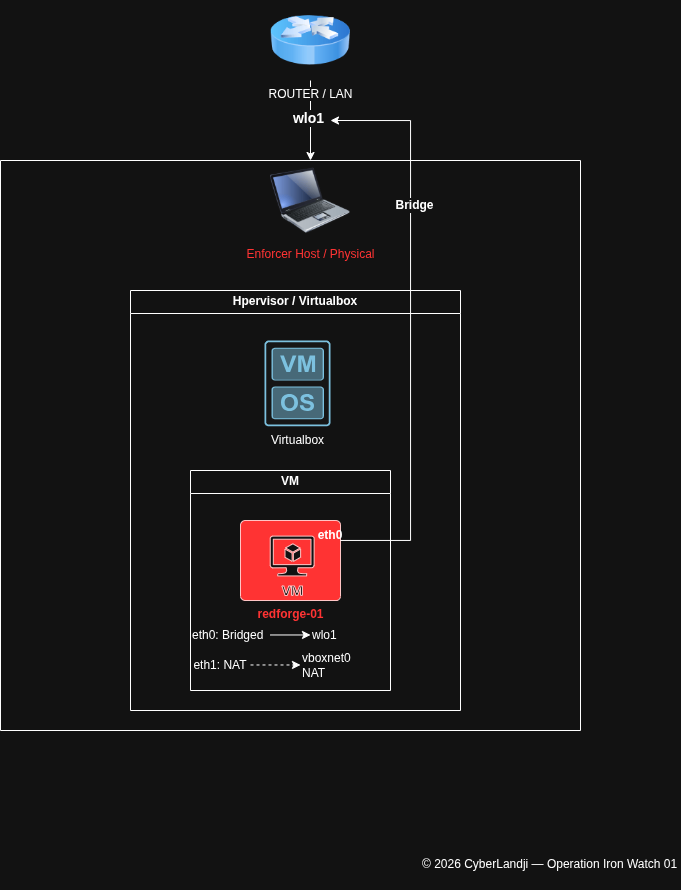

The diagram above was exported from draw.io. Its source (the exported page's mxGraphModel, read from the mxfile embedded in the PNG):
<mxGraphModel dx="1501" dy="827" grid="1" gridSize="10" guides="1" tooltips="1" connect="1" arrows="1" fold="1" page="1" pageScale="1" pageWidth="827" pageHeight="1169" math="0" shadow="0">
  <root>
    <mxCell id="0" />
    <mxCell id="1" parent="0" />
    <mxCell id="loD7v9FYnOWv9vj3BSEU-5" edge="1" parent="1" source="loD7v9FYnOWv9vj3BSEU-1" style="edgeStyle=orthogonalEdgeStyle;rounded=0;orthogonalLoop=1;jettySize=auto;html=1;exitX=0.5;exitY=1;exitDx=0;exitDy=0;" target="loD7v9FYnOWv9vj3BSEU-2">
      <mxGeometry relative="1" as="geometry" />
    </mxCell>
    <mxCell id="loD7v9FYnOWv9vj3BSEU-6" connectable="0" parent="loD7v9FYnOWv9vj3BSEU-5" style="edgeLabel;html=1;align=center;verticalAlign=middle;resizable=0;points=[];fontStyle=1;fontSize=14;" value="wlo1" vertex="1">
      <mxGeometry relative="1" x="-0.05" y="-3" as="geometry">
        <mxPoint as="offset" />
      </mxGeometry>
    </mxCell>
    <mxCell id="loD7v9FYnOWv9vj3BSEU-1" parent="1" style="image;html=1;image=img/lib/clip_art/networking/Router_Icon_128x128.png" value="ROUTER / LAN" vertex="1">
      <mxGeometry height="80" width="80" x="350" y="70" as="geometry" />
    </mxCell>
    <mxCell id="loD7v9FYnOWv9vj3BSEU-2" parent="1" style="image;html=1;image=img/lib/clip_art/computers/Laptop_128x128.png" value="&lt;font style=&quot;color: light-dark(rgb(0, 0, 0), rgb(255, 51, 51));&quot;&gt;Enforcer Host / Physical&lt;/font&gt;" vertex="1">
      <mxGeometry height="80" width="80" x="350" y="230" as="geometry" />
    </mxCell>
    <mxCell id="loD7v9FYnOWv9vj3BSEU-3" parent="1" style="swimlane;whiteSpace=wrap;html=1;" value="Hpervisor / Virtualbox" vertex="1">
      <mxGeometry height="420" width="330" x="210" y="360" as="geometry" />
    </mxCell>
    <mxCell id="rHlV9g-b2s6Qh2UC84KS-4" parent="loD7v9FYnOWv9vj3BSEU-3" style="swimlane;whiteSpace=wrap;html=1;" value="VM" vertex="1">
      <mxGeometry height="220" width="200" x="60" y="180" as="geometry" />
    </mxCell>
    <mxCell id="rHlV9g-b2s6Qh2UC84KS-5" parent="rHlV9g-b2s6Qh2UC84KS-4" style="verticalLabelPosition=bottom;html=1;verticalAlign=top;align=center;strokeColor=#6F0000;fillColor=light-dark(#A20025,#FF3333);shape=mxgraph.azure.virtual_machine;fontColor=#ffffff;" value="&lt;font style=&quot;color: light-dark(rgb(0, 0, 0), rgb(255, 51, 51));&quot;&gt;&lt;b style=&quot;&quot;&gt;redforge-01&lt;/b&gt;&lt;/font&gt;" vertex="1">
      <mxGeometry height="80" width="100" x="50" y="50" as="geometry" />
    </mxCell>
    <mxCell id="rHlV9g-b2s6Qh2UC84KS-21" parent="rHlV9g-b2s6Qh2UC84KS-4" style="text;html=1;whiteSpace=wrap;strokeColor=none;fillColor=none;align=center;verticalAlign=middle;rounded=0;" value="&lt;b&gt;eth0&lt;/b&gt;" vertex="1">
      <mxGeometry height="30" width="60" x="110" y="50" as="geometry" />
    </mxCell>
    <mxCell id="rHlV9g-b2s6Qh2UC84KS-6" parent="loD7v9FYnOWv9vj3BSEU-3" style="sketch=0;points=[[0.015,0.015,0],[0.985,0.015,0],[0.985,0.985,0],[0.015,0.985,0],[0.25,0,0],[0.5,0,0],[0.75,0,0],[1,0.25,0],[1,0.5,0],[1,0.75,0],[0.75,1,0],[0.5,1,0],[0.25,1,0],[0,0.75,0],[0,0.5,0],[0,0.25,0]];verticalLabelPosition=bottom;html=1;verticalAlign=top;aspect=fixed;align=center;pointerEvents=1;shape=mxgraph.cisco19.rect;prIcon=hypervisor;fillColor=#FAFAFA;strokeColor=#005073;" value="Virtualbox" vertex="1">
      <mxGeometry height="85.8" width="66" x="134" y="50" as="geometry" />
    </mxCell>
    <mxCell id="rHlV9g-b2s6Qh2UC84KS-1" parent="1" style="text;whiteSpace=wrap;html=1;" value="© 2026 CyberLandji — Operation Iron Watch 01" vertex="1">
      <mxGeometry height="40" width="260" x="500" y="920" as="geometry" />
    </mxCell>
    <mxCell id="rHlV9g-b2s6Qh2UC84KS-7" parent="1" style="swimlane;startSize=0;" value="" vertex="1">
      <mxGeometry height="570" width="580" x="80" y="230" as="geometry" />
    </mxCell>
    <mxCell id="rHlV9g-b2s6Qh2UC84KS-8" parent="rHlV9g-b2s6Qh2UC84KS-7" style="text;html=1;whiteSpace=wrap;strokeColor=none;fillColor=none;align=left;verticalAlign=middle;rounded=0;" value="eth0: Bridged" vertex="1">
      <mxGeometry height="30" width="80" x="190" y="460" as="geometry" />
    </mxCell>
    <mxCell id="rHlV9g-b2s6Qh2UC84KS-12" edge="1" parent="rHlV9g-b2s6Qh2UC84KS-7" style="endArrow=classic;html=1;rounded=0;" value="">
      <mxGeometry height="50" relative="1" width="50" as="geometry">
        <mxPoint x="270" y="474.47" as="sourcePoint" />
        <mxPoint x="310" y="474.47" as="targetPoint" />
      </mxGeometry>
    </mxCell>
    <mxCell id="rHlV9g-b2s6Qh2UC84KS-13" parent="rHlV9g-b2s6Qh2UC84KS-7" style="text;html=1;whiteSpace=wrap;strokeColor=none;fillColor=none;align=left;verticalAlign=middle;rounded=0;" value="wlo1" vertex="1">
      <mxGeometry height="30" width="60" x="310" y="460" as="geometry" />
    </mxCell>
    <mxCell id="rHlV9g-b2s6Qh2UC84KS-14" parent="rHlV9g-b2s6Qh2UC84KS-7" style="text;html=1;whiteSpace=wrap;strokeColor=none;fillColor=none;align=center;verticalAlign=middle;rounded=0;" value="eth1: NAT" vertex="1">
      <mxGeometry height="30" width="60" x="190" y="490" as="geometry" />
    </mxCell>
    <mxCell id="rHlV9g-b2s6Qh2UC84KS-15" edge="1" parent="rHlV9g-b2s6Qh2UC84KS-7" style="endArrow=classic;html=1;rounded=0;dashed=1;" value="">
      <mxGeometry height="50" relative="1" width="50" as="geometry">
        <mxPoint x="250" y="504.47" as="sourcePoint" />
        <mxPoint x="300" y="504.47" as="targetPoint" />
      </mxGeometry>
    </mxCell>
    <mxCell id="rHlV9g-b2s6Qh2UC84KS-17" parent="rHlV9g-b2s6Qh2UC84KS-7" style="text;html=1;whiteSpace=wrap;strokeColor=none;fillColor=none;align=left;verticalAlign=middle;rounded=0;" value="vboxnet0&amp;nbsp;&lt;div&gt;NAT&lt;/div&gt;" vertex="1">
      <mxGeometry height="30" width="90" x="300" y="490" as="geometry" />
    </mxCell>
    <mxCell id="rHlV9g-b2s6Qh2UC84KS-18" edge="1" parent="1" source="rHlV9g-b2s6Qh2UC84KS-5" style="edgeStyle=orthogonalEdgeStyle;rounded=0;orthogonalLoop=1;jettySize=auto;html=1;">
      <mxGeometry relative="1" as="geometry">
        <Array as="points">
          <mxPoint x="490" y="610" />
          <mxPoint x="490" y="190" />
        </Array>
        <mxPoint x="420" y="610" as="sourcePoint" />
        <mxPoint x="410" y="190" as="targetPoint" />
      </mxGeometry>
    </mxCell>
    <mxCell id="rHlV9g-b2s6Qh2UC84KS-20" connectable="0" parent="rHlV9g-b2s6Qh2UC84KS-18" style="edgeLabel;html=1;align=center;verticalAlign=middle;resizable=0;points=[];" value="&lt;b&gt;&lt;font style=&quot;font-size: 12px;&quot;&gt;Bridge&lt;/font&gt;&lt;/b&gt;" vertex="1">
      <mxGeometry relative="1" x="0.4207" y="-3" as="geometry">
        <mxPoint as="offset" />
      </mxGeometry>
    </mxCell>
  </root>
</mxGraphModel>